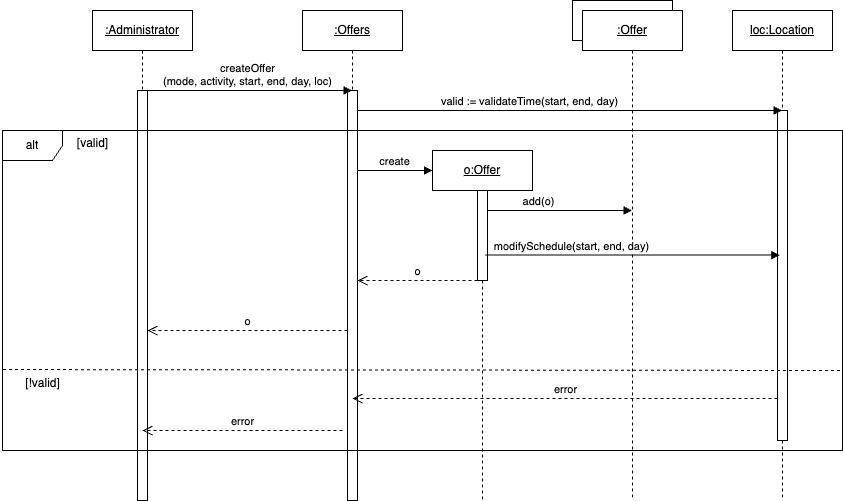

The diagram above was exported from draw.io. Its source (the exported page's mxGraphModel, read from the mxfile embedded in the PNG):
<mxGraphModel dx="1312" dy="792" grid="1" gridSize="10" guides="1" tooltips="1" connect="1" arrows="1" fold="1" page="1" pageScale="1" pageWidth="1169" pageHeight="827" math="0" shadow="0">
  <root>
    <mxCell id="0" />
    <mxCell id="1" parent="0" />
    <mxCell id="qjvCAup0NOJjpmu3meiY-17" value="" style="rounded=0;whiteSpace=wrap;html=1;" vertex="1" parent="1">
      <mxGeometry x="610" y="70" width="100" height="40" as="geometry" />
    </mxCell>
    <mxCell id="qjvCAup0NOJjpmu3meiY-1" value="&lt;u&gt;:Administrator&lt;/u&gt;" style="shape=umlLifeline;perimeter=lifelinePerimeter;whiteSpace=wrap;html=1;container=1;dropTarget=0;collapsible=0;recursiveResize=0;outlineConnect=0;portConstraint=eastwest;newEdgeStyle={&quot;curved&quot;:0,&quot;rounded&quot;:0};" vertex="1" parent="1">
      <mxGeometry x="130" y="80" width="100" height="490" as="geometry" />
    </mxCell>
    <mxCell id="qjvCAup0NOJjpmu3meiY-10" value="" style="html=1;points=[[0,0,0,0,5],[0,1,0,0,-5],[1,0,0,0,5],[1,1,0,0,-5]];perimeter=orthogonalPerimeter;outlineConnect=0;targetShapes=umlLifeline;portConstraint=eastwest;newEdgeStyle={&quot;curved&quot;:0,&quot;rounded&quot;:0};" vertex="1" parent="qjvCAup0NOJjpmu3meiY-1">
      <mxGeometry x="45" y="80" width="10" height="410" as="geometry" />
    </mxCell>
    <mxCell id="qjvCAup0NOJjpmu3meiY-2" value="&lt;u&gt;:Offers&lt;/u&gt;" style="shape=umlLifeline;perimeter=lifelinePerimeter;whiteSpace=wrap;html=1;container=1;dropTarget=0;collapsible=0;recursiveResize=0;outlineConnect=0;portConstraint=eastwest;newEdgeStyle={&quot;curved&quot;:0,&quot;rounded&quot;:0};" vertex="1" parent="1">
      <mxGeometry x="340" y="80" width="100" height="490" as="geometry" />
    </mxCell>
    <mxCell id="qjvCAup0NOJjpmu3meiY-11" value="" style="html=1;points=[[0,0,0,0,5],[0,1,0,0,-5],[1,0,0,0,5],[1,1,0,0,-5]];perimeter=orthogonalPerimeter;outlineConnect=0;targetShapes=umlLifeline;portConstraint=eastwest;newEdgeStyle={&quot;curved&quot;:0,&quot;rounded&quot;:0};" vertex="1" parent="qjvCAup0NOJjpmu3meiY-2">
      <mxGeometry x="45" y="80" width="10" height="410" as="geometry" />
    </mxCell>
    <mxCell id="qjvCAup0NOJjpmu3meiY-3" value="createOffer&lt;div&gt;(mode, activity, start, end, day, loc)&lt;/div&gt;" style="html=1;verticalAlign=bottom;endArrow=block;curved=0;rounded=0;" edge="1" parent="1">
      <mxGeometry x="0.0021" width="80" relative="1" as="geometry">
        <mxPoint x="179.5" y="160" as="sourcePoint" />
        <mxPoint x="389.5" y="160" as="targetPoint" />
        <mxPoint as="offset" />
      </mxGeometry>
    </mxCell>
    <mxCell id="qjvCAup0NOJjpmu3meiY-7" value="&lt;u&gt;o:Offer&lt;/u&gt;" style="shape=umlLifeline;perimeter=lifelinePerimeter;whiteSpace=wrap;html=1;container=1;dropTarget=0;collapsible=0;recursiveResize=0;outlineConnect=0;portConstraint=eastwest;newEdgeStyle={&quot;curved&quot;:0,&quot;rounded&quot;:0};" vertex="1" parent="1">
      <mxGeometry x="470" y="220" width="100" height="350" as="geometry" />
    </mxCell>
    <mxCell id="qjvCAup0NOJjpmu3meiY-14" value="" style="html=1;points=[[0,0,0,0,5],[0,1,0,0,-5],[1,0,0,0,5],[1,1,0,0,-5]];perimeter=orthogonalPerimeter;outlineConnect=0;targetShapes=umlLifeline;portConstraint=eastwest;newEdgeStyle={&quot;curved&quot;:0,&quot;rounded&quot;:0};" vertex="1" parent="qjvCAup0NOJjpmu3meiY-7">
      <mxGeometry x="45" y="40" width="10" height="90" as="geometry" />
    </mxCell>
    <mxCell id="qjvCAup0NOJjpmu3meiY-8" value="create" style="html=1;verticalAlign=bottom;endArrow=block;curved=0;rounded=0;" edge="1" parent="1">
      <mxGeometry width="80" relative="1" as="geometry">
        <mxPoint x="395" y="240" as="sourcePoint" />
        <mxPoint x="470" y="240" as="targetPoint" />
        <mxPoint as="offset" />
      </mxGeometry>
    </mxCell>
    <mxCell id="qjvCAup0NOJjpmu3meiY-9" value="o" style="html=1;verticalAlign=bottom;endArrow=open;dashed=1;endSize=8;curved=0;rounded=0;" edge="1" parent="1">
      <mxGeometry relative="1" as="geometry">
        <mxPoint x="515" y="350" as="sourcePoint" />
        <mxPoint x="395" y="350" as="targetPoint" />
        <Array as="points">
          <mxPoint x="440" y="350" />
        </Array>
      </mxGeometry>
    </mxCell>
    <mxCell id="qjvCAup0NOJjpmu3meiY-15" value="&lt;u&gt;:Offer&lt;/u&gt;" style="shape=umlLifeline;perimeter=lifelinePerimeter;whiteSpace=wrap;html=1;container=1;dropTarget=0;collapsible=0;recursiveResize=0;outlineConnect=0;portConstraint=eastwest;newEdgeStyle={&quot;curved&quot;:0,&quot;rounded&quot;:0};" vertex="1" parent="1">
      <mxGeometry x="620" y="80" width="100" height="490" as="geometry" />
    </mxCell>
    <mxCell id="qjvCAup0NOJjpmu3meiY-18" value="add(o)" style="html=1;verticalAlign=bottom;endArrow=block;curved=0;rounded=0;exitX=1;exitY=1;exitDx=0;exitDy=-5;exitPerimeter=0;" edge="1" parent="1">
      <mxGeometry x="-0.3078" width="80" relative="1" as="geometry">
        <mxPoint x="525" y="280" as="sourcePoint" />
        <mxPoint x="669.5" y="280" as="targetPoint" />
        <mxPoint as="offset" />
      </mxGeometry>
    </mxCell>
    <mxCell id="qjvCAup0NOJjpmu3meiY-20" value="o" style="html=1;verticalAlign=bottom;endArrow=open;dashed=1;endSize=8;curved=0;rounded=0;" edge="1" parent="1" source="qjvCAup0NOJjpmu3meiY-11" target="qjvCAup0NOJjpmu3meiY-10">
      <mxGeometry relative="1" as="geometry">
        <mxPoint x="380" y="400" as="sourcePoint" />
        <mxPoint x="190" y="400" as="targetPoint" />
        <Array as="points">
          <mxPoint x="315" y="400" />
        </Array>
      </mxGeometry>
    </mxCell>
    <mxCell id="qjvCAup0NOJjpmu3meiY-28" value="&lt;u&gt;loc:Location&lt;/u&gt;" style="shape=umlLifeline;perimeter=lifelinePerimeter;whiteSpace=wrap;html=1;container=1;dropTarget=0;collapsible=0;recursiveResize=0;outlineConnect=0;portConstraint=eastwest;newEdgeStyle={&quot;curved&quot;:0,&quot;rounded&quot;:0};" vertex="1" parent="1">
      <mxGeometry x="770" y="80" width="100" height="490" as="geometry" />
    </mxCell>
    <mxCell id="qjvCAup0NOJjpmu3meiY-31" value="" style="html=1;points=[[0,0,0,0,5],[0,1,0,0,-5],[1,0,0,0,5],[1,1,0,0,-5]];perimeter=orthogonalPerimeter;outlineConnect=0;targetShapes=umlLifeline;portConstraint=eastwest;newEdgeStyle={&quot;curved&quot;:0,&quot;rounded&quot;:0};" vertex="1" parent="qjvCAup0NOJjpmu3meiY-28">
      <mxGeometry x="45" y="100" width="10" height="330" as="geometry" />
    </mxCell>
    <mxCell id="qjvCAup0NOJjpmu3meiY-29" value="modifySchedule(start, end, day)" style="html=1;verticalAlign=bottom;endArrow=block;curved=0;rounded=0;" edge="1" parent="1">
      <mxGeometry x="-0.4095" width="80" relative="1" as="geometry">
        <mxPoint x="522.75" y="324.57" as="sourcePoint" />
        <mxPoint x="817.25" y="324.57" as="targetPoint" />
        <mxPoint as="offset" />
      </mxGeometry>
    </mxCell>
    <mxCell id="qjvCAup0NOJjpmu3meiY-30" value="&lt;span style=&quot;text-align: left;&quot;&gt;valid := validateTime(start, end, day)&lt;/span&gt;" style="html=1;verticalAlign=bottom;endArrow=block;curved=0;rounded=0;" edge="1" parent="1" source="qjvCAup0NOJjpmu3meiY-11">
      <mxGeometry x="-0.1895" width="80" relative="1" as="geometry">
        <mxPoint x="400" y="180" as="sourcePoint" />
        <mxPoint x="819.5" y="180" as="targetPoint" />
        <mxPoint as="offset" />
      </mxGeometry>
    </mxCell>
    <mxCell id="qjvCAup0NOJjpmu3meiY-32" value="alt" style="shape=umlFrame;whiteSpace=wrap;html=1;pointerEvents=0;" vertex="1" parent="1">
      <mxGeometry x="40" y="200" width="840" height="320" as="geometry" />
    </mxCell>
    <mxCell id="qjvCAup0NOJjpmu3meiY-33" value="[valid]" style="text;html=1;align=center;verticalAlign=middle;resizable=0;points=[];autosize=1;strokeColor=none;fillColor=none;" vertex="1" parent="1">
      <mxGeometry x="105" y="198" width="50" height="30" as="geometry" />
    </mxCell>
    <mxCell id="qjvCAup0NOJjpmu3meiY-34" value="" style="html=1;verticalAlign=bottom;endArrow=none;dashed=1;endSize=8;curved=0;rounded=0;entryX=-0.002;entryY=0.747;entryDx=0;entryDy=0;entryPerimeter=0;exitX=0.997;exitY=0.75;exitDx=0;exitDy=0;exitPerimeter=0;elbow=vertical;endFill=0;" edge="1" parent="1" source="qjvCAup0NOJjpmu3meiY-32" target="qjvCAup0NOJjpmu3meiY-32">
      <mxGeometry relative="1" as="geometry">
        <mxPoint x="450" y="440" as="sourcePoint" />
        <mxPoint x="370" y="440" as="targetPoint" />
      </mxGeometry>
    </mxCell>
    <mxCell id="qjvCAup0NOJjpmu3meiY-35" value="[!valid]" style="text;html=1;align=center;verticalAlign=middle;resizable=0;points=[];autosize=1;strokeColor=none;fillColor=none;" vertex="1" parent="1">
      <mxGeometry x="50" y="438" width="60" height="30" as="geometry" />
    </mxCell>
    <mxCell id="qjvCAup0NOJjpmu3meiY-36" value="error" style="html=1;verticalAlign=bottom;endArrow=open;dashed=1;endSize=8;curved=0;rounded=0;" edge="1" parent="1" source="qjvCAup0NOJjpmu3meiY-31">
      <mxGeometry relative="1" as="geometry">
        <mxPoint x="510" y="468" as="sourcePoint" />
        <mxPoint x="390" y="468" as="targetPoint" />
        <Array as="points">
          <mxPoint x="435" y="468" />
        </Array>
      </mxGeometry>
    </mxCell>
    <mxCell id="qjvCAup0NOJjpmu3meiY-37" value="error" style="html=1;verticalAlign=bottom;endArrow=open;dashed=1;endSize=8;curved=0;rounded=0;" edge="1" parent="1">
      <mxGeometry relative="1" as="geometry">
        <mxPoint x="380" y="500" as="sourcePoint" />
        <mxPoint x="180" y="500" as="targetPoint" />
        <Array as="points">
          <mxPoint x="310" y="500" />
        </Array>
      </mxGeometry>
    </mxCell>
  </root>
</mxGraphModel>